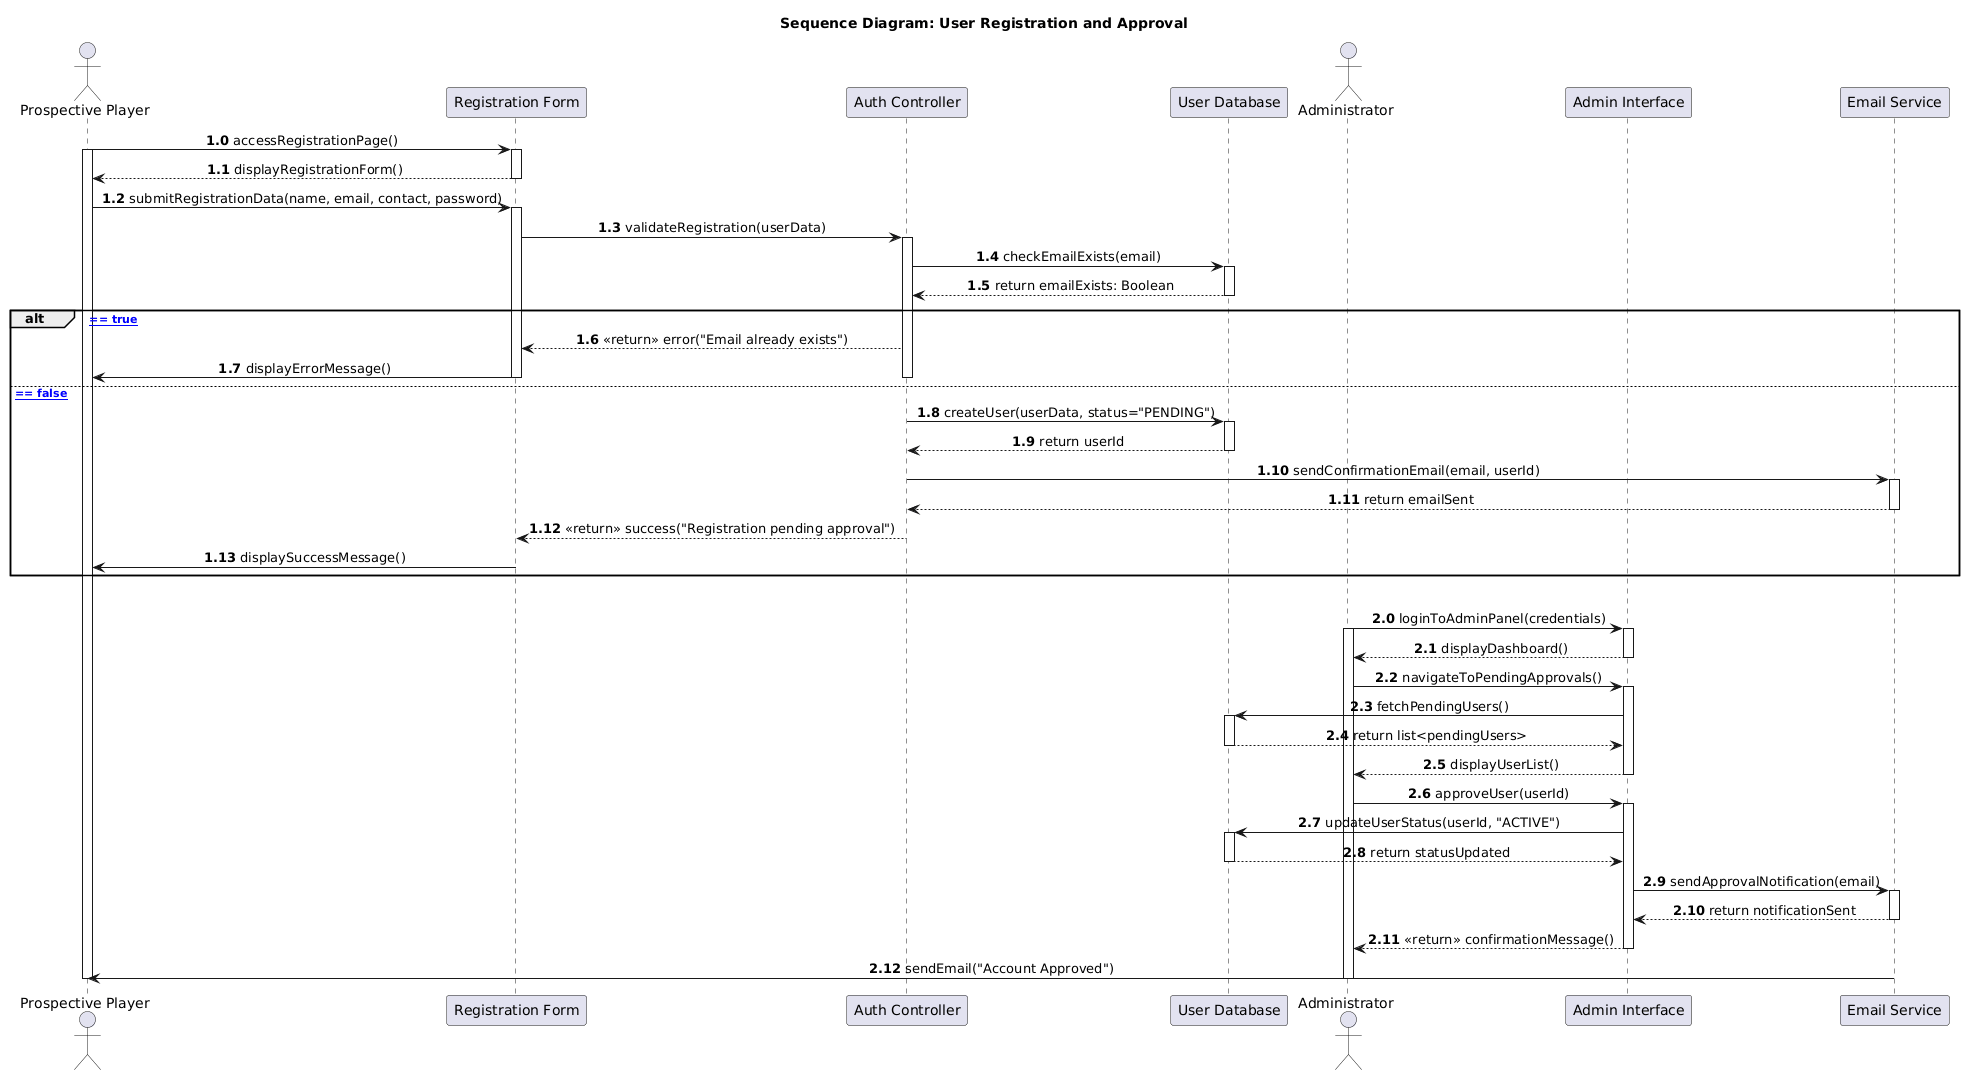

The diagram above was rendered by PlantUML. Its source (embedded in the PNG):
@startuml
skinparam BackgroundColor #FFFFFF
skinparam defaultFontName "Arial"
skinparam SequenceMessageAlign center
title **Sequence Diagram: User Registration and Approval**

actor "Prospective Player" as Player
participant "Registration Form" as UI
participant "Auth Controller" as AuthCtrl
participant "User Database" as DB
actor "Administrator" as Admin
participant "Admin Interface" as AdminUI
participant "Email Service" as Email

autonumber 1.0

Player -> UI: accessRegistrationPage()
activate Player
activate UI
UI --> Player: displayRegistrationForm()
deactivate UI

Player -> UI: submitRegistrationData(name, email, contact, password)
activate UI
UI -> AuthCtrl: validateRegistration(userData)
activate AuthCtrl

AuthCtrl -> DB: checkEmailExists(email)
activate DB
DB --> AuthCtrl: return emailExists: Boolean
deactivate DB

alt [emailExists == true]
    AuthCtrl --> UI: <<return>> error("Email already exists")
    UI -> Player: displayErrorMessage()
    deactivate AuthCtrl
    deactivate UI
    
else [emailExists == false]
    AuthCtrl -> DB: createUser(userData, status="PENDING")
    activate DB
    DB --> AuthCtrl: return userId
    deactivate DB
    
    AuthCtrl -> Email: sendConfirmationEmail(email, userId)
    activate Email
    Email --> AuthCtrl: return emailSent
    deactivate Email
    
    AuthCtrl --> UI: <<return>> success("Registration pending approval")
    deactivate AuthCtrl
    UI -> Player: displaySuccessMessage()
    deactivate UI
end

|||
autonumber 2.0

Admin -> AdminUI: loginToAdminPanel(credentials)
activate Admin
activate AdminUI
AdminUI --> Admin: displayDashboard()
deactivate AdminUI

Admin -> AdminUI: navigateToPendingApprovals()
activate AdminUI
AdminUI -> DB: fetchPendingUsers()
activate DB
DB --> AdminUI: return list<pendingUsers>
deactivate DB
AdminUI --> Admin: displayUserList()
deactivate AdminUI

Admin -> AdminUI: approveUser(userId)
activate AdminUI
AdminUI -> DB: updateUserStatus(userId, "ACTIVE")
activate DB
DB --> AdminUI: return statusUpdated
deactivate DB

AdminUI -> Email: sendApprovalNotification(email)
activate Email
Email --> AdminUI: return notificationSent
deactivate Email

AdminUI --> Admin: <<return>> confirmationMessage()
deactivate AdminUI
Email -> Player: sendEmail("Account Approved")

deactivate Player
deactivate Admin
@enduml